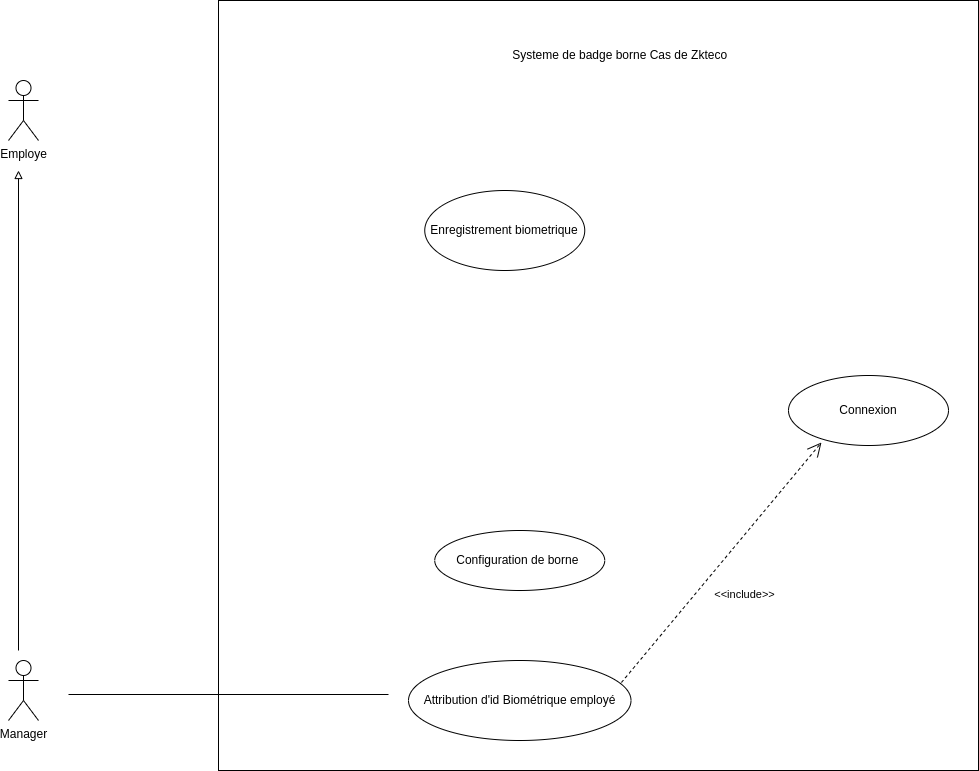

The diagram above was exported from draw.io. Its source (the exported page's mxGraphModel, read from the mxfile embedded in the PNG):
<mxGraphModel dx="1114" dy="629" grid="1" gridSize="10" guides="1" tooltips="1" connect="1" arrows="1" fold="1" page="1" pageScale="1" pageWidth="827" pageHeight="1169" math="0" shadow="0">
  <root>
    <mxCell id="0" />
    <mxCell id="1" parent="0" />
    <mxCell id="Inq0PDaf1gPy_pH2uE6g-1" value="Employe" style="shape=umlActor;verticalLabelPosition=bottom;verticalAlign=top;html=1;outlineConnect=0;" parent="1" vertex="1">
      <mxGeometry x="110" y="270" width="30" height="60" as="geometry" />
    </mxCell>
    <mxCell id="Inq0PDaf1gPy_pH2uE6g-2" value="Manager" style="shape=umlActor;verticalLabelPosition=bottom;verticalAlign=top;html=1;outlineConnect=0;" parent="1" vertex="1">
      <mxGeometry x="110" y="850" width="30" height="60" as="geometry" />
    </mxCell>
    <mxCell id="Inq0PDaf1gPy_pH2uE6g-4" value="" style="rounded=0;whiteSpace=wrap;html=1;" parent="1" vertex="1">
      <mxGeometry x="320" y="190" width="760" height="770" as="geometry" />
    </mxCell>
    <mxCell id="Inq0PDaf1gPy_pH2uE6g-6" value="Systeme de badge borne Cas de Zkteco&amp;nbsp;&amp;nbsp;" style="text;html=1;strokeColor=none;fillColor=none;align=center;verticalAlign=middle;whiteSpace=wrap;rounded=0;" parent="1" vertex="1">
      <mxGeometry x="600" y="230" width="250" height="30" as="geometry" />
    </mxCell>
    <mxCell id="Inq0PDaf1gPy_pH2uE6g-7" value="" style="endArrow=block;html=1;rounded=0;endFill=0;" parent="1" edge="1">
      <mxGeometry width="50" height="50" relative="1" as="geometry">
        <mxPoint x="120" y="840" as="sourcePoint" />
        <mxPoint x="120" y="360" as="targetPoint" />
      </mxGeometry>
    </mxCell>
    <mxCell id="Inq0PDaf1gPy_pH2uE6g-8" value="Configuration de borne&amp;nbsp;" style="ellipse;whiteSpace=wrap;html=1;" parent="1" vertex="1">
      <mxGeometry x="536.25" y="720" width="170" height="60" as="geometry" />
    </mxCell>
    <mxCell id="Inq0PDaf1gPy_pH2uE6g-11" value="Attribution d'id Biométrique employé" style="ellipse;whiteSpace=wrap;html=1;" parent="1" vertex="1">
      <mxGeometry x="510" y="850" width="222.5" height="80" as="geometry" />
    </mxCell>
    <mxCell id="Inq0PDaf1gPy_pH2uE6g-13" value="Enregistrement biometrique" style="ellipse;whiteSpace=wrap;html=1;" parent="1" vertex="1">
      <mxGeometry x="526.25" y="380" width="160" height="80" as="geometry" />
    </mxCell>
    <mxCell id="Inq0PDaf1gPy_pH2uE6g-14" value="Connexion" style="ellipse;whiteSpace=wrap;html=1;" parent="1" vertex="1">
      <mxGeometry x="890" y="565" width="160" height="70" as="geometry" />
    </mxCell>
    <mxCell id="ULKNT4EHCY64KucKdGll-2" value="" style="endArrow=open;endFill=1;endSize=12;html=1;rounded=0;exitX=0.957;exitY=0.275;exitDx=0;exitDy=0;exitPerimeter=0;entryX=0.206;entryY=0.957;entryDx=0;entryDy=0;entryPerimeter=0;dashed=1;" edge="1" parent="1" source="Inq0PDaf1gPy_pH2uE6g-11" target="Inq0PDaf1gPy_pH2uE6g-14">
      <mxGeometry width="160" relative="1" as="geometry">
        <mxPoint x="740" y="760" as="sourcePoint" />
        <mxPoint x="900" y="760" as="targetPoint" />
      </mxGeometry>
    </mxCell>
    <mxCell id="ULKNT4EHCY64KucKdGll-3" value="&amp;lt;&amp;lt;include&amp;gt;&amp;gt;" style="edgeLabel;html=1;align=center;verticalAlign=middle;resizable=0;points=[];" vertex="1" connectable="0" parent="ULKNT4EHCY64KucKdGll-2">
      <mxGeometry x="-0.059" y="1" relative="1" as="geometry">
        <mxPoint x="29" y="25" as="offset" />
      </mxGeometry>
    </mxCell>
    <mxCell id="ULKNT4EHCY64KucKdGll-4" value="" style="line;strokeWidth=1;fillColor=none;align=left;verticalAlign=middle;spacingTop=-1;spacingLeft=3;spacingRight=3;rotatable=0;labelPosition=right;points=[];portConstraint=eastwest;strokeColor=inherit;" vertex="1" parent="1">
      <mxGeometry x="170" y="880" width="320" height="8" as="geometry" />
    </mxCell>
  </root>
</mxGraphModel>